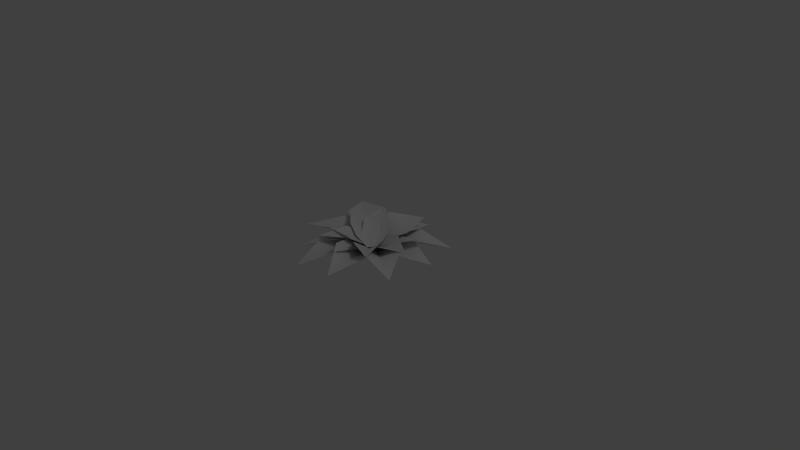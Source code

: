 # Source: fern_01_low.blend  (saved by Blender 2.65.0; exported with 4.5.12 LTS)
import bpy
from mathutils import Matrix  # noqa: F401  (used for matrix-valued properties, if any)

bpy.ops.wm.read_factory_settings(use_empty=True)
scene = bpy.context.scene
scene.name = 'Scene'

# ---- collections
col_collection_1 = bpy.data.collections.new('Collection 1'); scene.collection.children.link(col_collection_1)

# ---- materials (node trees are filled in below, after node groups)
mat_material = bpy.data.materials.new('Material')
mat_material.alpha_threshold = 0.0
mat_material.use_transparent_shadow = False
mat_material.roughness = 0.5

# ---- material node trees

# ---- world
world_world = bpy.data.worlds.new('World'); scene.world = world_world
world_world.color = (0.05088, 0.05088, 0.05088)
world_world.use_sun_shadow = False
world_world.sun_shadow_jitter_overblur = 0.0
world_world.cycles.sampling_method = 'MANUAL'
world_world.cycles.sample_map_resolution = 256

# ---- cameras
cam_camera = bpy.data.cameras.new('Camera')
cam_camera.clip_end = 100.0
cam_camera.lens = 35.0
cam_camera.sensor_width = 32.0
cam_camera.sensor_height = 18.0
cam_camera.ortho_scale = 7.314
cam_camera.dof.focus_distance = 0.0
cam_camera.dof.aperture_fstop = 128.0

# ---- lights
light_lamp = bpy.data.lights.new('Lamp', 'POINT')
light_lamp.transmission_factor = 0.0
light_lamp.cutoff_distance = 30.0
light_lamp.energy = 100.0
light_lamp.shadow_buffer_clip_start = 1.001
light_lamp.shadow_soft_size = 1.0
light_lamp.shadow_maximum_resolution = 0.006
light_lamp.use_absolute_resolution = True
light_lamp.cycles.use_multiple_importance_sampling = False

# ---- meshes
me_plane_017 = bpy.data.meshes.new('Plane.017')
me_plane_017.from_pydata([(-1.0, 1.013, 0.4005), (1.0, 1.013, 0.4005), (0.0, 2.013, 0.2941), (0.0, 1.013, 0.2668), (-1.0, 0.513, 0.3168), (1.0, 0.513, 0.3168), (0.0, 0.513, 0.183), (0.0, 0.005532, 0.0)], [], [(3, 1, 2), (5, 6, 7), (0, 3, 2), (3, 0, 6), (0, 4, 6), (6, 4, 7), (1, 3, 6), (5, 1, 6)])
me_plane_017.polygons.foreach_set('use_smooth', [True] * 8)
_uv = me_plane_017.uv_layers.new(name='UVMap')
_uv.uv.foreach_set('vector', [0.5, 0.5019, 0.8392, 0.5019, 0.5, 1.0, 0.8319, 0.2235, 0.5024, 0.2406, 0.5, 0.0, 0.1451, 0.5038, 0.5, 0.5019, 0.5, 1.0, 0.5, 0.5019, 0.1451, 0.5038, 0.5024, 0.2406, 0.1451, 0.5038, 0.1608, 0.2089, 0.5024, 0.2406, 0.5024, 0.2406, 0.1608, 0.2089, 0.5, 0.0, 0.8392, 0.5019, 0.5, 0.5019, 0.5024, 0.2406, 0.8319, 0.2235, 0.8392, 0.5019, 0.5024, 0.2406])
_ca = me_plane_017.color_attributes.new('Col', 'BYTE_COLOR', 'CORNER')
_ca.data.foreach_set('color', [0.314, 0.7529, 0.0, 1.0, 0.314, 0.6867, 1.0, 1.0, 1.0, 0.4072, 0.0, 1.0, 0.07036, 0.5089, 1.0, 1.0, 0.0648, 0.5647, 0.0, 1.0, 0.0, 0.06301, 0.0, 1.0, 0.305, 0.624, 1.0, 1.0, 0.314, 0.7529, 0.0, 1.0, 1.0, 0.4072, 0.0, 1.0, 0.314, 0.7529, 0.0, 1.0, 0.305, 0.624, 1.0, 1.0, 0.0648, 0.5647, 0.0, 1.0, 0.305, 0.624, 1.0, 1.0, 0.07227, 0.4072, 1.0, 1.0, 0.0648, 0.5647, 0.0, 1.0, 0.0648, 0.5647, 0.0, 1.0, 0.07227, 0.4072, 1.0, 1.0, 0.0, 0.06301, 0.0, 1.0, 0.314, 0.6867, 1.0, 1.0, 0.314, 0.7529, 0.0, 1.0, 0.0648, 0.5647, 0.0, 1.0, 0.07036, 0.5089, 1.0, 1.0, 0.314, 0.6867, 1.0, 1.0, 0.0648, 0.5647, 0.0, 1.0])
me_plane_017.materials.append(mat_material)
me_plane_017.use_remesh_preserve_volume = False
me_plane_017.use_remesh_preserve_attributes = False
me_plane_017.use_mirror_vertex_groups = False
me_plane_017.update()
me_plane_016 = bpy.data.meshes.new('Plane.016')
me_plane_016.from_pydata([(-1.0, 1.013, 0.4005), (1.0, 1.013, 0.4005), (0.0, 2.013, 0.2941), (0.0, 1.013, 0.2668), (-1.0, 0.513, 0.3168), (1.0, 0.513, 0.3168), (0.0, 0.513, 0.183), (0.0, 0.005532, 0.0)], [], [(3, 1, 2), (5, 6, 7), (0, 3, 2), (3, 0, 6), (0, 4, 6), (6, 4, 7), (1, 3, 6), (5, 1, 6)])
me_plane_016.polygons.foreach_set('use_smooth', [True] * 8)
_uv = me_plane_016.uv_layers.new(name='UVMap')
_uv.uv.foreach_set('vector', [0.5, 0.5019, 0.8392, 0.5019, 0.5, 1.0, 0.8319, 0.2235, 0.5024, 0.2406, 0.5, 0.0, 0.1451, 0.5038, 0.5, 0.5019, 0.5, 1.0, 0.5, 0.5019, 0.1451, 0.5038, 0.5024, 0.2406, 0.1451, 0.5038, 0.1608, 0.2089, 0.5024, 0.2406, 0.5024, 0.2406, 0.1608, 0.2089, 0.5, 0.0, 0.8392, 0.5019, 0.5, 0.5019, 0.5024, 0.2406, 0.8319, 0.2235, 0.8392, 0.5019, 0.5024, 0.2406])
_ca = me_plane_016.color_attributes.new('Col', 'BYTE_COLOR', 'CORNER')
_ca.data.foreach_set('color', [0.314, 0.5776, 0.0, 1.0, 0.314, 0.5271, 1.0, 1.0, 1.0, 0.2159, 0.0, 1.0, 0.07036, 0.4342, 1.0, 1.0, 0.0648, 0.4793, 0.0, 1.0, 0.0, 0.08022, 0.0, 1.0, 0.305, 0.5271, 1.0, 1.0, 0.314, 0.5776, 0.0, 1.0, 1.0, 0.2159, 0.0, 1.0, 0.314, 0.5776, 0.0, 1.0, 0.305, 0.5271, 1.0, 1.0, 0.0648, 0.4793, 0.0, 1.0, 0.305, 0.5271, 1.0, 1.0, 0.07227, 0.3916, 1.0, 1.0, 0.0648, 0.4793, 0.0, 1.0, 0.0648, 0.4793, 0.0, 1.0, 0.07227, 0.3916, 1.0, 1.0, 0.0, 0.08022, 0.0, 1.0, 0.314, 0.5271, 1.0, 1.0, 0.314, 0.5776, 0.0, 1.0, 0.0648, 0.4793, 0.0, 1.0, 0.07036, 0.4342, 1.0, 1.0, 0.314, 0.5271, 1.0, 1.0, 0.0648, 0.4793, 0.0, 1.0])
me_plane_016.materials.append(mat_material)
me_plane_016.use_remesh_preserve_volume = False
me_plane_016.use_remesh_preserve_attributes = False
me_plane_016.use_mirror_vertex_groups = False
me_plane_016.update()
me_plane_015 = bpy.data.meshes.new('Plane.015')
me_plane_015.from_pydata([(-1.0, 1.013, 0.4005), (1.0, 1.013, 0.4005), (0.0, 2.013, 0.2941), (0.0, 1.013, 0.2668), (-1.0, 0.513, 0.3168), (1.0, 0.513, 0.3168), (0.0, 0.513, 0.183), (0.0, 0.005532, 0.0)], [], [(3, 1, 2), (5, 6, 7), (0, 3, 2), (3, 0, 6), (0, 4, 6), (6, 4, 7), (1, 3, 6), (5, 1, 6)])
me_plane_015.polygons.foreach_set('use_smooth', [True] * 8)
_uv = me_plane_015.uv_layers.new(name='UVMap')
_uv.uv.foreach_set('vector', [0.5, 0.5019, 0.8392, 0.5019, 0.5, 1.0, 0.8319, 0.2235, 0.5024, 0.2406, 0.5, 0.0, 0.1451, 0.5038, 0.5, 0.5019, 0.5, 1.0, 0.5, 0.5019, 0.1451, 0.5038, 0.5024, 0.2406, 0.1451, 0.5038, 0.1608, 0.2089, 0.5024, 0.2406, 0.5024, 0.2406, 0.1608, 0.2089, 0.5, 0.0, 0.8392, 0.5019, 0.5, 0.5019, 0.5024, 0.2406, 0.8319, 0.2235, 0.8392, 0.5019, 0.5024, 0.2406])
_ca = me_plane_015.color_attributes.new('Col', 'BYTE_COLOR', 'CORNER')
_ca.data.foreach_set('color', [0.314, 0.4287, 0.0, 1.0, 0.314, 0.3916, 1.0, 1.0, 1.0, 0.1221, 0.0, 1.0, 0.07036, 0.3916, 1.0, 1.0, 0.0648, 0.4287, 0.0, 1.0, 0.0, 0.3231, 0.0, 1.0, 0.305, 0.3916, 1.0, 1.0, 0.314, 0.4287, 0.0, 1.0, 1.0, 0.1221, 0.0, 1.0, 0.314, 0.4287, 0.0, 1.0, 0.305, 0.3916, 1.0, 1.0, 0.0648, 0.4287, 0.0, 1.0, 0.305, 0.3916, 1.0, 1.0, 0.07227, 0.2918, 1.0, 1.0, 0.0648, 0.4287, 0.0, 1.0, 0.0648, 0.4287, 0.0, 1.0, 0.07227, 0.2918, 1.0, 1.0, 0.0, 0.3231, 0.0, 1.0, 0.314, 0.3916, 1.0, 1.0, 0.314, 0.4287, 0.0, 1.0, 0.0648, 0.4287, 0.0, 1.0, 0.07036, 0.3916, 1.0, 1.0, 0.314, 0.3916, 1.0, 1.0, 0.0648, 0.4287, 0.0, 1.0])
me_plane_015.materials.append(mat_material)
me_plane_015.use_remesh_preserve_volume = False
me_plane_015.use_remesh_preserve_attributes = False
me_plane_015.use_mirror_vertex_groups = False
me_plane_015.update()
me_plane_014 = bpy.data.meshes.new('Plane.014')
me_plane_014.from_pydata([(-1.0, 1.013, 0.4005), (1.0, 1.013, 0.4005), (0.0, 2.013, 0.2941), (0.0, 1.013, 0.2668), (-1.0, 0.513, 0.3168), (1.0, 0.513, 0.3168), (0.0, 0.513, 0.183), (0.0, 0.005532, 0.0)], [], [(3, 1, 2), (5, 6, 7), (0, 3, 2), (3, 0, 6), (0, 4, 6), (6, 4, 7), (1, 3, 6), (5, 1, 6)])
me_plane_014.polygons.foreach_set('use_smooth', [True] * 8)
_uv = me_plane_014.uv_layers.new(name='UVMap')
_uv.uv.foreach_set('vector', [0.5, 0.5019, 0.8392, 0.5019, 0.5, 1.0, 0.8319, 0.2235, 0.5024, 0.2406, 0.5, 0.0, 0.1451, 0.5038, 0.5, 0.5019, 0.5, 1.0, 0.5, 0.5019, 0.1451, 0.5038, 0.5024, 0.2406, 0.1451, 0.5038, 0.1608, 0.2089, 0.5024, 0.2406, 0.5024, 0.2406, 0.1608, 0.2089, 0.5, 0.0, 0.8392, 0.5019, 0.5, 0.5019, 0.5024, 0.2406, 0.8319, 0.2235, 0.8392, 0.5019, 0.5024, 0.2406])
_ca = me_plane_014.color_attributes.new('Col', 'BYTE_COLOR', 'CORNER')
_ca.data.foreach_set('color', [0.314, 0.2051, 0.0, 1.0, 0.314, 0.1845, 1.0, 1.0, 1.0, 0.05448, 0.0, 1.0, 0.07036, 0.1845, 1.0, 1.0, 0.0648, 0.2051, 0.0, 1.0, 0.0, 0.2051, 0.0, 1.0, 0.305, 0.1878, 1.0, 1.0, 0.314, 0.2051, 0.0, 1.0, 1.0, 0.05448, 0.0, 1.0, 0.314, 0.2051, 0.0, 1.0, 0.305, 0.1878, 1.0, 1.0, 0.0648, 0.2051, 0.0, 1.0, 0.305, 0.1878, 1.0, 1.0, 0.07227, 0.1714, 1.0, 1.0, 0.0648, 0.2051, 0.0, 1.0, 0.0648, 0.2051, 0.0, 1.0, 0.07227, 0.1714, 1.0, 1.0, 0.0, 0.2051, 0.0, 1.0, 0.314, 0.1845, 1.0, 1.0, 0.314, 0.2051, 0.0, 1.0, 0.0648, 0.2051, 0.0, 1.0, 0.07036, 0.1845, 1.0, 1.0, 0.314, 0.1845, 1.0, 1.0, 0.0648, 0.2051, 0.0, 1.0])
me_plane_014.materials.append(mat_material)
me_plane_014.use_remesh_preserve_volume = False
me_plane_014.use_remesh_preserve_attributes = False
me_plane_014.use_mirror_vertex_groups = False
me_plane_014.update()
me_plane_013 = bpy.data.meshes.new('Plane.013')
me_plane_013.from_pydata([(-1.0, 1.013, 0.4005), (1.0, 1.013, 0.4005), (0.0, 2.013, 0.2941), (0.0, 1.013, 0.2668), (-1.0, 0.513, 0.3168), (1.0, 0.513, 0.3168), (0.0, 0.513, 0.183), (0.0, 0.005532, 0.0)], [], [(3, 1, 2), (5, 6, 7), (0, 3, 2), (3, 0, 6), (0, 4, 6), (6, 4, 7), (1, 3, 6), (5, 1, 6)])
me_plane_013.polygons.foreach_set('use_smooth', [True] * 8)
_uv = me_plane_013.uv_layers.new(name='UVMap')
_uv.uv.foreach_set('vector', [0.5, 0.5019, 0.8392, 0.5019, 0.5, 1.0, 0.8319, 0.2235, 0.5024, 0.2406, 0.5, 0.0, 0.1451, 0.5038, 0.5, 0.5019, 0.5, 1.0, 0.5, 0.5019, 0.1451, 0.5038, 0.5024, 0.2406, 0.1451, 0.5038, 0.1608, 0.2089, 0.5024, 0.2406, 0.5024, 0.2406, 0.1608, 0.2089, 0.5, 0.0, 0.8392, 0.5019, 0.5, 0.5019, 0.5024, 0.2406, 0.8319, 0.2235, 0.8392, 0.5019, 0.5024, 0.2406])
_ca = me_plane_013.color_attributes.new('Col', 'BYTE_COLOR', 'CORNER')
_ca.data.foreach_set('color', [0.314, 0.1274, 0.0, 1.0, 0.314, 0.117, 1.0, 1.0, 1.0, 0.02956, 0.0, 1.0, 0.07036, 0.107, 1.0, 1.0, 0.0648, 0.1274, 0.0, 1.0, 0.0, 0.107, 0.0, 1.0, 0.305, 0.117, 1.0, 1.0, 0.314, 0.1274, 0.0, 1.0, 1.0, 0.02956, 0.0, 1.0, 0.314, 0.1274, 0.0, 1.0, 0.305, 0.117, 1.0, 1.0, 0.0648, 0.1274, 0.0, 1.0, 0.305, 0.117, 1.0, 1.0, 0.07227, 0.1274, 1.0, 1.0, 0.0648, 0.1274, 0.0, 1.0, 0.0648, 0.1274, 0.0, 1.0, 0.07227, 0.1274, 1.0, 1.0, 0.0, 0.107, 0.0, 1.0, 0.314, 0.117, 1.0, 1.0, 0.314, 0.1274, 0.0, 1.0, 0.0648, 0.1274, 0.0, 1.0, 0.07036, 0.107, 1.0, 1.0, 0.314, 0.117, 1.0, 1.0, 0.0648, 0.1274, 0.0, 1.0])
me_plane_013.materials.append(mat_material)
me_plane_013.use_remesh_preserve_volume = False
me_plane_013.use_remesh_preserve_attributes = False
me_plane_013.use_mirror_vertex_groups = False
me_plane_013.update()
me_plane_012 = bpy.data.meshes.new('Plane.012')
me_plane_012.from_pydata([(-1.0, 1.013, 0.4005), (1.0, 1.013, 0.4005), (0.0, 2.013, 0.2941), (0.0, 1.013, 0.2668), (-1.0, 0.513, 0.3168), (1.0, 0.513, 0.3168), (0.0, 0.513, 0.183), (0.0, 0.005532, 0.0)], [], [(3, 1, 2), (5, 6, 7), (0, 3, 2), (3, 0, 6), (0, 4, 6), (6, 4, 7), (1, 3, 6), (5, 1, 6)])
me_plane_012.polygons.foreach_set('use_smooth', [True] * 8)
_uv = me_plane_012.uv_layers.new(name='UVMap')
_uv.uv.foreach_set('vector', [0.5, 0.5019, 0.8392, 0.5019, 0.5, 1.0, 0.8319, 0.2235, 0.5024, 0.2406, 0.5, 0.0, 0.1451, 0.5038, 0.5, 0.5019, 0.5, 1.0, 0.5, 0.5019, 0.1451, 0.5038, 0.5024, 0.2406, 0.1451, 0.5038, 0.1608, 0.2089, 0.5024, 0.2406, 0.5024, 0.2406, 0.1608, 0.2089, 0.5, 0.0, 0.8392, 0.5019, 0.5, 0.5019, 0.5024, 0.2406, 0.8319, 0.2235, 0.8392, 0.5019, 0.5024, 0.2406])
_ca = me_plane_012.color_attributes.new('Col', 'BYTE_COLOR', 'CORNER')
_ca.data.foreach_set('color', [0.314, 0.07036, 0.0, 1.0, 0.314, 0.0648, 1.0, 1.0, 1.0, 0.02956, 0.0, 1.0, 0.07036, 0.04971, 1.0, 1.0, 0.0648, 0.05951, 0.0, 1.0, 0.0, 0.02029, 0.0, 1.0, 0.305, 0.0648, 1.0, 1.0, 0.314, 0.07036, 0.0, 1.0, 1.0, 0.02956, 0.0, 1.0, 0.314, 0.07036, 0.0, 1.0, 0.305, 0.0648, 1.0, 1.0, 0.0648, 0.05951, 0.0, 1.0, 0.305, 0.0648, 1.0, 1.0, 0.07227, 0.05951, 1.0, 1.0, 0.0648, 0.05951, 0.0, 1.0, 0.0648, 0.05951, 0.0, 1.0, 0.07227, 0.05951, 1.0, 1.0, 0.0, 0.02029, 0.0, 1.0, 0.314, 0.0648, 1.0, 1.0, 0.314, 0.07036, 0.0, 1.0, 0.0648, 0.05951, 0.0, 1.0, 0.07036, 0.04971, 1.0, 1.0, 0.314, 0.0648, 1.0, 1.0, 0.0648, 0.05951, 0.0, 1.0])
me_plane_012.materials.append(mat_material)
me_plane_012.use_remesh_preserve_volume = False
me_plane_012.use_remesh_preserve_attributes = False
me_plane_012.use_mirror_vertex_groups = False
me_plane_012.update()
me_plane_011 = bpy.data.meshes.new('Plane.011')
me_plane_011.from_pydata([(-1.0, 1.013, 0.4005), (1.0, 1.013, 0.4005), (0.0, 2.013, 0.2941), (0.0, 1.013, 0.2668), (-1.0, 0.513, 0.3168), (1.0, 0.513, 0.3168), (0.0, 0.513, 0.183), (0.0, 0.005532, 0.0)], [], [(3, 1, 2), (5, 6, 7), (0, 3, 2), (3, 0, 6), (0, 4, 6), (6, 4, 7), (1, 3, 6), (5, 1, 6)])
me_plane_011.polygons.foreach_set('use_smooth', [True] * 8)
_uv = me_plane_011.uv_layers.new(name='UVMap')
_uv.uv.foreach_set('vector', [0.5, 0.5019, 0.8392, 0.5019, 0.5, 1.0, 0.8319, 0.2235, 0.5024, 0.2406, 0.5, 0.0, 0.1451, 0.5038, 0.5, 0.5019, 0.5, 1.0, 0.5, 0.5019, 0.1451, 0.5038, 0.5024, 0.2406, 0.1451, 0.5038, 0.1608, 0.2089, 0.5024, 0.2406, 0.5024, 0.2406, 0.1608, 0.2089, 0.5, 0.0, 0.8392, 0.5019, 0.5, 0.5019, 0.5024, 0.2406, 0.8319, 0.2235, 0.8392, 0.5019, 0.5024, 0.2406])
_ca = me_plane_011.color_attributes.new('Col', 'BYTE_COLOR', 'CORNER')
_ca.data.foreach_set('color', [0.314, 0.07036, 0.0, 1.0, 0.314, 0.0648, 1.0, 1.0, 1.0, 0.0331, 0.0, 1.0, 0.07036, 0.05951, 1.0, 1.0, 0.0648, 0.05951, 0.0, 1.0, 0.0, 0.006049, 0.0, 1.0, 0.305, 0.05448, 1.0, 1.0, 0.314, 0.07036, 0.0, 1.0, 1.0, 0.0331, 0.0, 1.0, 0.314, 0.07036, 0.0, 1.0, 0.305, 0.05448, 1.0, 1.0, 0.0648, 0.05951, 0.0, 1.0, 0.305, 0.05448, 1.0, 1.0, 0.07227, 0.04519, 1.0, 1.0, 0.0648, 0.05951, 0.0, 1.0, 0.0648, 0.05951, 0.0, 1.0, 0.07227, 0.04519, 1.0, 1.0, 0.0, 0.006049, 0.0, 1.0, 0.314, 0.0648, 1.0, 1.0, 0.314, 0.07036, 0.0, 1.0, 0.0648, 0.05951, 0.0, 1.0, 0.07036, 0.05951, 1.0, 1.0, 0.314, 0.0648, 1.0, 1.0, 0.0648, 0.05951, 0.0, 1.0])
me_plane_011.materials.append(mat_material)
me_plane_011.use_remesh_preserve_volume = False
me_plane_011.use_remesh_preserve_attributes = False
me_plane_011.use_mirror_vertex_groups = False
me_plane_011.update()
me_plane_010 = bpy.data.meshes.new('Plane.010')
me_plane_010.from_pydata([(-1.0, 1.013, 0.4005), (1.0, 1.013, 0.4005), (0.0, 2.013, 0.2941), (0.0, 1.013, 0.2668), (-1.0, 0.513, 0.3168), (1.0, 0.513, 0.3168), (0.0, 0.513, 0.183), (0.0, 0.005532, 0.0)], [], [(3, 1, 2), (5, 6, 7), (0, 3, 2), (3, 0, 6), (0, 4, 6), (6, 4, 7), (1, 3, 6), (5, 1, 6)])
me_plane_010.polygons.foreach_set('use_smooth', [True] * 8)
_uv = me_plane_010.uv_layers.new(name='UVMap')
_uv.uv.foreach_set('vector', [0.5, 0.5019, 0.8392, 0.5019, 0.5, 1.0, 0.8319, 0.2235, 0.5024, 0.2406, 0.5, 0.0, 0.1451, 0.5038, 0.5, 0.5019, 0.5, 1.0, 0.5, 0.5019, 0.1451, 0.5038, 0.5024, 0.2406, 0.1451, 0.5038, 0.1608, 0.2089, 0.5024, 0.2406, 0.5024, 0.2406, 0.1608, 0.2089, 0.5, 0.0, 0.8392, 0.5019, 0.5, 0.5019, 0.5024, 0.2406, 0.8319, 0.2235, 0.8392, 0.5019, 0.5024, 0.2406])
_ca = me_plane_010.color_attributes.new('Col', 'BYTE_COLOR', 'CORNER')
_ca.data.foreach_set('color', [0.314, 0.0319, 0.0, 1.0, 0.314, 0.02732, 1.0, 1.0, 1.0, 0.004391, 0.0, 1.0, 0.07036, 0.02519, 1.0, 1.0, 0.0648, 0.02732, 0.0, 1.0, 0.0, 0.003677, 0.0, 1.0, 0.305, 0.02732, 1.0, 1.0, 0.314, 0.0319, 0.0, 1.0, 1.0, 0.004391, 0.0, 1.0, 0.314, 0.0319, 0.0, 1.0, 0.305, 0.02732, 1.0, 1.0, 0.0648, 0.02732, 0.0, 1.0, 0.305, 0.02732, 1.0, 1.0, 0.07227, 0.02519, 1.0, 1.0, 0.0648, 0.02732, 0.0, 1.0, 0.0648, 0.02732, 0.0, 1.0, 0.07227, 0.02519, 1.0, 1.0, 0.0, 0.003677, 0.0, 1.0, 0.314, 0.02732, 1.0, 1.0, 0.314, 0.0319, 0.0, 1.0, 0.0648, 0.02732, 0.0, 1.0, 0.07036, 0.02519, 1.0, 1.0, 0.314, 0.02732, 1.0, 1.0, 0.0648, 0.02732, 0.0, 1.0])
me_plane_010.materials.append(mat_material)
me_plane_010.use_remesh_preserve_volume = False
me_plane_010.use_remesh_preserve_attributes = False
me_plane_010.use_mirror_vertex_groups = False
me_plane_010.update()
me_plane_009 = bpy.data.meshes.new('Plane.009')
me_plane_009.from_pydata([(-1.0, 1.013, 0.4005), (1.0, 1.013, 0.4005), (0.0, 2.013, 0.2941), (0.0, 1.013, 0.2668), (-1.0, 0.513, 0.3168), (1.0, 0.513, 0.3168), (0.0, 0.513, 0.183), (0.0, 0.005532, 0.0)], [], [(3, 1, 2), (5, 6, 7), (0, 3, 2), (3, 0, 6), (0, 4, 6), (6, 4, 7), (1, 3, 6), (5, 1, 6)])
me_plane_009.polygons.foreach_set('use_smooth', [True] * 8)
_uv = me_plane_009.uv_layers.new(name='UVMap')
_uv.uv.foreach_set('vector', [0.5, 0.5019, 0.8392, 0.5019, 0.5, 1.0, 0.8319, 0.2235, 0.5024, 0.2406, 0.5, 0.0, 0.1451, 0.5038, 0.5, 0.5019, 0.5, 1.0, 0.5, 0.5019, 0.1451, 0.5038, 0.5024, 0.2406, 0.1451, 0.5038, 0.1608, 0.2089, 0.5024, 0.2406, 0.5024, 0.2406, 0.1608, 0.2089, 0.5, 0.0, 0.8392, 0.5019, 0.5, 0.5019, 0.5024, 0.2406, 0.8319, 0.2235, 0.8392, 0.5019, 0.5024, 0.2406])
_ca = me_plane_009.color_attributes.new('Col', 'BYTE_COLOR', 'CORNER')
_ca.data.foreach_set('color', [0.314, 0.956, 0.0, 1.0, 0.314, 0.7157, 1.0, 1.0, 1.0, 0.003035, 0.0, 1.0, 0.07036, 0.7913, 1.0, 1.0, 0.0648, 0.956, 0.0, 1.0, 0.0, 0.2232, 0.0, 1.0, 0.305, 0.7157, 1.0, 1.0, 0.314, 0.956, 0.0, 1.0, 1.0, 0.003035, 0.0, 1.0, 0.314, 0.956, 0.0, 1.0, 0.305, 0.7157, 1.0, 1.0, 0.0648, 0.956, 0.0, 1.0, 0.305, 0.7157, 1.0, 1.0, 0.07227, 0.6445, 1.0, 1.0, 0.0648, 0.956, 0.0, 1.0, 0.0648, 0.956, 0.0, 1.0, 0.07227, 0.6445, 1.0, 1.0, 0.0, 0.2232, 0.0, 1.0, 0.314, 0.7157, 1.0, 1.0, 0.314, 0.956, 0.0, 1.0, 0.0648, 0.956, 0.0, 1.0, 0.07036, 0.7913, 1.0, 1.0, 0.314, 0.7157, 1.0, 1.0, 0.0648, 0.956, 0.0, 1.0])
me_plane_009.materials.append(mat_material)
me_plane_009.use_remesh_preserve_volume = False
me_plane_009.use_remesh_preserve_attributes = False
me_plane_009.use_mirror_vertex_groups = False
me_plane_009.update()
me_plane_008 = bpy.data.meshes.new('Plane.008')
me_plane_008.from_pydata([(-1.0, 1.013, 0.4005), (1.0, 1.013, 0.4005), (0.0, 2.013, 0.2941), (0.0, 1.013, 0.2668), (-1.0, 0.513, 0.3168), (1.0, 0.513, 0.3168), (0.0, 0.513, 0.183), (0.0, 0.005532, 0.0)], [], [(3, 1, 2), (5, 6, 7), (0, 3, 2), (3, 0, 6), (0, 4, 6), (6, 4, 7), (1, 3, 6), (5, 1, 6)])
me_plane_008.polygons.foreach_set('use_smooth', [True] * 8)
_uv = me_plane_008.uv_layers.new(name='UVMap')
_uv.uv.foreach_set('vector', [0.5, 0.5019, 0.8392, 0.5019, 0.5, 1.0, 0.8319, 0.2235, 0.5024, 0.2406, 0.5, 0.0, 0.1451, 0.5038, 0.5, 0.5019, 0.5, 1.0, 0.5, 0.5019, 0.1451, 0.5038, 0.5024, 0.2406, 0.1451, 0.5038, 0.1608, 0.2089, 0.5024, 0.2406, 0.5024, 0.2406, 0.1608, 0.2089, 0.5, 0.0, 0.8392, 0.5019, 0.5, 0.5019, 0.5024, 0.2406, 0.8319, 0.2235, 0.8392, 0.5019, 0.5024, 0.2406])
_ca = me_plane_008.color_attributes.new('Col', 'BYTE_COLOR', 'CORNER')
_ca.data.foreach_set('color', [0.314, 0.7529, 0.0, 1.0, 0.314, 0.6867, 1.0, 1.0, 1.0, 0.04971, 0.0, 1.0, 0.07036, 0.5647, 1.0, 1.0, 0.0648, 0.7529, 0.0, 1.0, 0.0, 0.5089, 0.0, 1.0, 0.305, 0.5647, 1.0, 1.0, 0.314, 0.7529, 0.0, 1.0, 1.0, 0.04971, 0.0, 1.0, 0.314, 0.7529, 0.0, 1.0, 0.305, 0.5647, 1.0, 1.0, 0.0648, 0.7529, 0.0, 1.0, 0.305, 0.5647, 1.0, 1.0, 0.07227, 0.5089, 1.0, 1.0, 0.0648, 0.7529, 0.0, 1.0, 0.0648, 0.7529, 0.0, 1.0, 0.07227, 0.5089, 1.0, 1.0, 0.0, 0.5089, 0.0, 1.0, 0.314, 0.6867, 1.0, 1.0, 0.314, 0.7529, 0.0, 1.0, 0.0648, 0.7529, 0.0, 1.0, 0.07036, 0.5647, 1.0, 1.0, 0.314, 0.6867, 1.0, 1.0, 0.0648, 0.7529, 0.0, 1.0])
me_plane_008.materials.append(mat_material)
me_plane_008.use_remesh_preserve_volume = False
me_plane_008.use_remesh_preserve_attributes = False
me_plane_008.use_mirror_vertex_groups = False
me_plane_008.update()
me_plane_007 = bpy.data.meshes.new('Plane.007')
me_plane_007.from_pydata([(-1.0, 1.013, 0.4005), (1.0, 1.013, 0.4005), (0.0, 2.013, 0.2941), (0.0, 1.013, 0.2668), (-1.0, 0.513, 0.3168), (1.0, 0.513, 0.3168), (0.0, 0.513, 0.183), (0.0, 0.005532, 0.0)], [], [(3, 1, 2), (5, 6, 7), (0, 3, 2), (3, 0, 6), (0, 4, 6), (6, 4, 7), (1, 3, 6), (5, 1, 6)])
me_plane_007.polygons.foreach_set('use_smooth', [True] * 8)
_uv = me_plane_007.uv_layers.new(name='UVMap')
_uv.uv.foreach_set('vector', [0.5, 0.5019, 0.8392, 0.5019, 0.5, 1.0, 0.8319, 0.2235, 0.5024, 0.2406, 0.5, 0.0, 0.1451, 0.5038, 0.5, 0.5019, 0.5, 1.0, 0.5, 0.5019, 0.1451, 0.5038, 0.5024, 0.2406, 0.1451, 0.5038, 0.1608, 0.2089, 0.5024, 0.2406, 0.5024, 0.2406, 0.1608, 0.2089, 0.5, 0.0, 0.8392, 0.5019, 0.5, 0.5019, 0.5024, 0.2406, 0.8319, 0.2235, 0.8392, 0.5019, 0.5024, 0.2406])
_ca = me_plane_007.color_attributes.new('Col', 'BYTE_COLOR', 'CORNER')
_ca.data.foreach_set('color', [0.314, 0.5583, 0.0, 1.0, 0.314, 0.4793, 1.0, 1.0, 1.0, 0.007499, 0.0, 1.0, 0.07036, 0.4342, 1.0, 1.0, 0.0648, 0.5776, 0.0, 1.0, 0.0, 0.3278, 0.0, 1.0, 0.305, 0.4793, 1.0, 1.0, 0.314, 0.5583, 0.0, 1.0, 1.0, 0.007499, 0.0, 1.0, 0.314, 0.5583, 0.0, 1.0, 0.305, 0.4793, 1.0, 1.0, 0.0648, 0.5776, 0.0, 1.0, 0.305, 0.4793, 1.0, 1.0, 0.07227, 0.5271, 1.0, 1.0, 0.0648, 0.5776, 0.0, 1.0, 0.0648, 0.5776, 0.0, 1.0, 0.07227, 0.5271, 1.0, 1.0, 0.0, 0.3278, 0.0, 1.0, 0.314, 0.4793, 1.0, 1.0, 0.314, 0.5583, 0.0, 1.0, 0.0648, 0.5776, 0.0, 1.0, 0.07036, 0.4342, 1.0, 1.0, 0.314, 0.4793, 1.0, 1.0, 0.0648, 0.5776, 0.0, 1.0])
me_plane_007.materials.append(mat_material)
me_plane_007.use_remesh_preserve_volume = False
me_plane_007.use_remesh_preserve_attributes = False
me_plane_007.use_mirror_vertex_groups = False
me_plane_007.update()
me_plane_006 = bpy.data.meshes.new('Plane.006')
me_plane_006.from_pydata([(-1.0, 1.013, 0.4005), (1.0, 1.013, 0.4005), (0.0, 2.013, 0.2941), (0.0, 1.013, 0.2668), (-1.0, 0.513, 0.3168), (1.0, 0.513, 0.3168), (0.0, 0.513, 0.183), (0.0, 0.005532, 0.0)], [], [(3, 1, 2), (5, 6, 7), (0, 3, 2), (3, 0, 6), (0, 4, 6), (6, 4, 7), (1, 3, 6), (5, 1, 6)])
me_plane_006.polygons.foreach_set('use_smooth', [True] * 8)
_uv = me_plane_006.uv_layers.new(name='UVMap')
_uv.uv.foreach_set('vector', [0.5, 0.5019, 0.8392, 0.5019, 0.5, 1.0, 0.8319, 0.2235, 0.5024, 0.2406, 0.5, 0.0, 0.1451, 0.5038, 0.5, 0.5019, 0.5, 1.0, 0.5, 0.5019, 0.1451, 0.5038, 0.5024, 0.2406, 0.1451, 0.5038, 0.1608, 0.2089, 0.5024, 0.2406, 0.5024, 0.2406, 0.1608, 0.2089, 0.5, 0.0, 0.8392, 0.5019, 0.5, 0.5019, 0.5024, 0.2406, 0.8319, 0.2235, 0.8392, 0.5019, 0.5024, 0.2406])
_ca = me_plane_006.color_attributes.new('Col', 'BYTE_COLOR', 'CORNER')
_ca.data.foreach_set('color', [0.314, 0.4287, 0.0, 1.0, 0.314, 0.3231, 1.0, 1.0, 1.0, 0.07421, 0.0, 1.0, 0.07036, 0.2918, 1.0, 1.0, 0.0648, 0.3564, 0.0, 1.0, 0.0, 0.01681, 0.0, 1.0, 0.305, 0.3916, 1.0, 1.0, 0.314, 0.4287, 0.0, 1.0, 1.0, 0.07421, 0.0, 1.0, 0.314, 0.4287, 0.0, 1.0, 0.305, 0.3916, 1.0, 1.0, 0.0648, 0.3564, 0.0, 1.0, 0.305, 0.3916, 1.0, 1.0, 0.07227, 0.3231, 1.0, 1.0, 0.0648, 0.3564, 0.0, 1.0, 0.0648, 0.3564, 0.0, 1.0, 0.07227, 0.3231, 1.0, 1.0, 0.0, 0.01681, 0.0, 1.0, 0.314, 0.3231, 1.0, 1.0, 0.314, 0.4287, 0.0, 1.0, 0.0648, 0.3564, 0.0, 1.0, 0.07036, 0.2918, 1.0, 1.0, 0.314, 0.3231, 1.0, 1.0, 0.0648, 0.3564, 0.0, 1.0])
me_plane_006.materials.append(mat_material)
me_plane_006.use_remesh_preserve_volume = False
me_plane_006.use_remesh_preserve_attributes = False
me_plane_006.use_mirror_vertex_groups = False
me_plane_006.update()
me_plane_005 = bpy.data.meshes.new('Plane.005')
me_plane_005.from_pydata([(-1.0, 1.013, 0.4005), (1.0, 1.013, 0.4005), (0.0, 2.013, 0.2941), (0.0, 1.013, 0.2668), (-1.0, 0.513, 0.3168), (1.0, 0.513, 0.3168), (0.0, 0.513, 0.183), (0.0, 0.005532, 0.0)], [], [(3, 1, 2), (5, 6, 7), (0, 3, 2), (3, 0, 6), (0, 4, 6), (6, 4, 7), (1, 3, 6), (5, 1, 6)])
me_plane_005.polygons.foreach_set('use_smooth', [True] * 8)
_uv = me_plane_005.uv_layers.new(name='UVMap')
_uv.uv.foreach_set('vector', [0.5, 0.5019, 0.8392, 0.5019, 0.5, 1.0, 0.8319, 0.2235, 0.5024, 0.2406, 0.5, 0.0, 0.1451, 0.5038, 0.5, 0.5019, 0.5, 1.0, 0.5, 0.5019, 0.1451, 0.5038, 0.5024, 0.2406, 0.1451, 0.5038, 0.1608, 0.2089, 0.5024, 0.2406, 0.5024, 0.2406, 0.1608, 0.2089, 0.5, 0.0, 0.8392, 0.5019, 0.5, 0.5019, 0.5024, 0.2406, 0.8319, 0.2235, 0.8392, 0.5019, 0.5024, 0.2406])
_ca = me_plane_005.color_attributes.new('Col', 'BYTE_COLOR', 'CORNER')
_ca.data.foreach_set('color', [0.314, 0.305, 0.0, 1.0, 0.314, 0.2542, 1.0, 1.0, 1.0, 0.01764, 0.0, 1.0, 0.07036, 0.2086, 1.0, 1.0, 0.0648, 0.2086, 0.0, 1.0, 0.0, 0.003677, 0.0, 1.0, 0.305, 0.1683, 1.0, 1.0, 0.314, 0.305, 0.0, 1.0, 1.0, 0.01764, 0.0, 1.0, 0.314, 0.305, 0.0, 1.0, 0.305, 0.1683, 1.0, 1.0, 0.0648, 0.2086, 0.0, 1.0, 0.305, 0.1683, 1.0, 1.0, 0.07227, 0.08866, 1.0, 1.0, 0.0648, 0.2086, 0.0, 1.0, 0.0648, 0.2086, 0.0, 1.0, 0.07227, 0.08866, 1.0, 1.0, 0.0, 0.003677, 0.0, 1.0, 0.314, 0.2542, 1.0, 1.0, 0.314, 0.305, 0.0, 1.0, 0.0648, 0.2086, 0.0, 1.0, 0.07036, 0.2086, 1.0, 1.0, 0.314, 0.2542, 1.0, 1.0, 0.0648, 0.2086, 0.0, 1.0])
me_plane_005.materials.append(mat_material)
me_plane_005.use_remesh_preserve_volume = False
me_plane_005.use_remesh_preserve_attributes = False
me_plane_005.use_mirror_vertex_groups = False
me_plane_005.update()
me_plane_004 = bpy.data.meshes.new('Plane.004')
me_plane_004.from_pydata([(-1.0, 1.013, 0.4005), (1.0, 1.013, 0.4005), (0.0, 2.013, 0.2941), (0.0, 1.013, 0.2668), (-1.0, 0.513, 0.3168), (1.0, 0.513, 0.3168), (0.0, 0.513, 0.183), (0.0, 0.005532, 0.0)], [], [(3, 1, 2), (5, 6, 7), (0, 3, 2), (3, 0, 6), (0, 4, 6), (6, 4, 7), (1, 3, 6), (5, 1, 6)])
me_plane_004.polygons.foreach_set('use_smooth', [True] * 8)
_uv = me_plane_004.uv_layers.new(name='UVMap')
_uv.uv.foreach_set('vector', [0.5, 0.5019, 0.8392, 0.5019, 0.5, 1.0, 0.8319, 0.2235, 0.5024, 0.2406, 0.5, 0.0, 0.1451, 0.5038, 0.5, 0.5019, 0.5, 1.0, 0.5, 0.5019, 0.1451, 0.5038, 0.5024, 0.2406, 0.1451, 0.5038, 0.1608, 0.2089, 0.5024, 0.2406, 0.5024, 0.2406, 0.1608, 0.2089, 0.5, 0.0, 0.8392, 0.5019, 0.5, 0.5019, 0.5024, 0.2406, 0.8319, 0.2235, 0.8392, 0.5019, 0.5024, 0.2406])
_ca = me_plane_004.color_attributes.new('Col', 'BYTE_COLOR', 'CORNER')
_ca.data.foreach_set('color', [0.314, 0.2051, 0.0, 1.0, 0.314, 0.1878, 1.0, 1.0, 1.0, 0.01681, 0.0, 1.0, 0.07036, 0.1413, 1.0, 1.0, 0.0648, 0.1413, 0.0, 1.0, 0.0, 0.003035, 0.0, 1.0, 0.305, 0.1144, 1.0, 1.0, 0.314, 0.2051, 0.0, 1.0, 1.0, 0.01681, 0.0, 1.0, 0.314, 0.2051, 0.0, 1.0, 0.305, 0.1144, 1.0, 1.0, 0.0648, 0.1413, 0.0, 1.0, 0.305, 0.1144, 1.0, 1.0, 0.07227, 0.08022, 1.0, 1.0, 0.0648, 0.1413, 0.0, 1.0, 0.0648, 0.1413, 0.0, 1.0, 0.07227, 0.08022, 1.0, 1.0, 0.0, 0.003035, 0.0, 1.0, 0.314, 0.1878, 1.0, 1.0, 0.314, 0.2051, 0.0, 1.0, 0.0648, 0.1413, 0.0, 1.0, 0.07036, 0.1413, 1.0, 1.0, 0.314, 0.1878, 1.0, 1.0, 0.0648, 0.1413, 0.0, 1.0])
me_plane_004.materials.append(mat_material)
me_plane_004.use_remesh_preserve_volume = False
me_plane_004.use_remesh_preserve_attributes = False
me_plane_004.use_mirror_vertex_groups = False
me_plane_004.update()
me_plane_003 = bpy.data.meshes.new('Plane.003')
me_plane_003.from_pydata([(-1.0, 1.013, 0.4005), (1.0, 1.013, 0.4005), (0.0, 2.013, 0.2941), (0.0, 1.013, 0.2668), (-1.0, 0.513, 0.3168), (1.0, 0.513, 0.3168), (0.0, 0.513, 0.183), (0.0, 0.005532, 0.0)], [], [(3, 1, 2), (5, 6, 7), (0, 3, 2), (3, 0, 6), (0, 4, 6), (6, 4, 7), (1, 3, 6), (5, 1, 6)])
me_plane_003.polygons.foreach_set('use_smooth', [True] * 8)
_uv = me_plane_003.uv_layers.new(name='UVMap')
_uv.uv.foreach_set('vector', [0.5, 0.5019, 0.8392, 0.5019, 0.5, 1.0, 0.8319, 0.2235, 0.5024, 0.2406, 0.5, 0.0, 0.1451, 0.5038, 0.5, 0.5019, 0.5, 1.0, 0.5, 0.5019, 0.1451, 0.5038, 0.5024, 0.2406, 0.1451, 0.5038, 0.1608, 0.2089, 0.5024, 0.2406, 0.5024, 0.2406, 0.1608, 0.2089, 0.5, 0.0, 0.8392, 0.5019, 0.5, 0.5019, 0.5024, 0.2406, 0.8319, 0.2235, 0.8392, 0.5019, 0.5024, 0.2406])
_ca = me_plane_003.color_attributes.new('Col', 'BYTE_COLOR', 'CORNER')
_ca.data.foreach_set('color', [0.314, 0.2051, 0.0, 1.0, 0.314, 0.1559, 1.0, 1.0, 1.0, 0.001518, 0.0, 1.0, 0.07036, 0.1559, 1.0, 1.0, 0.0648, 0.1714, 0.0, 1.0, 0.0, 0.006995, 0.0, 1.0, 0.305, 0.1413, 1.0, 1.0, 0.314, 0.2051, 0.0, 1.0, 1.0, 0.001518, 0.0, 1.0, 0.314, 0.2051, 0.0, 1.0, 0.305, 0.1413, 1.0, 1.0, 0.0648, 0.1714, 0.0, 1.0, 0.305, 0.1413, 1.0, 1.0, 0.07227, 0.1274, 1.0, 1.0, 0.0648, 0.1714, 0.0, 1.0, 0.0648, 0.1714, 0.0, 1.0, 0.07227, 0.1274, 1.0, 1.0, 0.0, 0.006995, 0.0, 1.0, 0.314, 0.1559, 1.0, 1.0, 0.314, 0.2051, 0.0, 1.0, 0.0648, 0.1714, 0.0, 1.0, 0.07036, 0.1559, 1.0, 1.0, 0.314, 0.1559, 1.0, 1.0, 0.0648, 0.1714, 0.0, 1.0])
me_plane_003.materials.append(mat_material)
me_plane_003.use_remesh_preserve_volume = False
me_plane_003.use_remesh_preserve_attributes = False
me_plane_003.use_mirror_vertex_groups = False
me_plane_003.update()
me_plane_002 = bpy.data.meshes.new('Plane.002')
me_plane_002.from_pydata([(-1.0, 1.013, 0.4005), (1.0, 1.013, 0.4005), (0.0, 2.013, 0.2941), (0.0, 1.013, 0.2668), (-1.0, 0.513, 0.3168), (1.0, 0.513, 0.3168), (0.0, 0.513, 0.183), (0.0, 0.005532, 0.0)], [], [(3, 1, 2), (5, 6, 7), (0, 3, 2), (3, 0, 6), (0, 4, 6), (6, 4, 7), (1, 3, 6), (5, 1, 6)])
me_plane_002.polygons.foreach_set('use_smooth', [True] * 8)
_uv = me_plane_002.uv_layers.new(name='UVMap')
_uv.uv.foreach_set('vector', [0.5, 0.5019, 0.8392, 0.5019, 0.5, 1.0, 0.8319, 0.2235, 0.5024, 0.2406, 0.5, 0.0, 0.1451, 0.5038, 0.5, 0.5019, 0.5, 1.0, 0.5, 0.5019, 0.1451, 0.5038, 0.5024, 0.2406, 0.1451, 0.5038, 0.1608, 0.2089, 0.5024, 0.2406, 0.5024, 0.2406, 0.1608, 0.2089, 0.5, 0.0, 0.8392, 0.5019, 0.5, 0.5019, 0.5024, 0.2406, 0.8319, 0.2235, 0.8392, 0.5019, 0.5024, 0.2406])
_ca = me_plane_002.color_attributes.new('Col', 'BYTE_COLOR', 'CORNER')
_ca.data.foreach_set('color', [0.314, 0.07036, 0.0, 1.0, 0.314, 0.04519, 1.0, 1.0, 1.0, 0.001821, 0.0, 1.0, 0.07036, 0.04092, 1.0, 1.0, 0.0648, 0.07036, 0.0, 1.0, 0.0, 0.03689, 0.0, 1.0, 0.305, 0.05951, 1.0, 1.0, 0.314, 0.07036, 0.0, 1.0, 1.0, 0.001821, 0.0, 1.0, 0.314, 0.07036, 0.0, 1.0, 0.305, 0.05951, 1.0, 1.0, 0.0648, 0.07036, 0.0, 1.0, 0.305, 0.05951, 1.0, 1.0, 0.07227, 0.04519, 1.0, 1.0, 0.0648, 0.07036, 0.0, 1.0, 0.0648, 0.07036, 0.0, 1.0, 0.07227, 0.04519, 1.0, 1.0, 0.0, 0.03689, 0.0, 1.0, 0.314, 0.04519, 1.0, 1.0, 0.314, 0.07036, 0.0, 1.0, 0.0648, 0.07036, 0.0, 1.0, 0.07036, 0.04092, 1.0, 1.0, 0.314, 0.04519, 1.0, 1.0, 0.0648, 0.07036, 0.0, 1.0])
me_plane_002.materials.append(mat_material)
me_plane_002.use_remesh_preserve_volume = False
me_plane_002.use_remesh_preserve_attributes = False
me_plane_002.use_mirror_vertex_groups = False
me_plane_002.update()
me_plane_001 = bpy.data.meshes.new('Plane.001')
me_plane_001.from_pydata([(-1.0, 1.013, 0.4005), (1.0, 1.013, 0.4005), (0.0, 2.013, 0.2941), (0.0, 1.013, 0.2668), (-1.0, 0.513, 0.3168), (1.0, 0.513, 0.3168), (0.0, 0.513, 0.183), (0.0, 0.005532, 0.0)], [], [(3, 1, 2), (5, 6, 7), (0, 3, 2), (3, 0, 6), (0, 4, 6), (6, 4, 7), (1, 3, 6), (5, 1, 6)])
me_plane_001.polygons.foreach_set('use_smooth', [True] * 8)
_uv = me_plane_001.uv_layers.new(name='UVMap')
_uv.uv.foreach_set('vector', [0.5, 0.5019, 0.8392, 0.5019, 0.5, 1.0, 0.8319, 0.2235, 0.5024, 0.2406, 0.5, 0.0, 0.1451, 0.5038, 0.5, 0.5019, 0.5, 1.0, 0.5, 0.5019, 0.1451, 0.5038, 0.5024, 0.2406, 0.1451, 0.5038, 0.1608, 0.2089, 0.5024, 0.2406, 0.5024, 0.2406, 0.1608, 0.2089, 0.5, 0.0, 0.8392, 0.5019, 0.5, 0.5019, 0.5024, 0.2406, 0.8319, 0.2235, 0.8392, 0.5019, 0.5024, 0.2406])
_ca = me_plane_001.color_attributes.new('Col', 'BYTE_COLOR', 'CORNER')
_ca.data.foreach_set('color', [0.314, 0.0319, 0.0, 1.0, 0.314, 0.02519, 1.0, 1.0, 1.0, 0.005182, 0.0, 1.0, 0.07036, 0.008023, 1.0, 1.0, 0.0648, 0.02315, 0.0, 1.0, 0.0, 0.003677, 0.0, 1.0, 0.305, 0.02732, 1.0, 1.0, 0.314, 0.0319, 0.0, 1.0, 1.0, 0.005182, 0.0, 1.0, 0.314, 0.0319, 0.0, 1.0, 0.305, 0.02732, 1.0, 1.0, 0.0648, 0.02315, 0.0, 1.0, 0.305, 0.02732, 1.0, 1.0, 0.07227, 0.01938, 1.0, 1.0, 0.0648, 0.02315, 0.0, 1.0, 0.0648, 0.02315, 0.0, 1.0, 0.07227, 0.01938, 1.0, 1.0, 0.0, 0.003677, 0.0, 1.0, 0.314, 0.02519, 1.0, 1.0, 0.314, 0.0319, 0.0, 1.0, 0.0648, 0.02315, 0.0, 1.0, 0.07036, 0.008023, 1.0, 1.0, 0.314, 0.02519, 1.0, 1.0, 0.0648, 0.02315, 0.0, 1.0])
me_plane_001.materials.append(mat_material)
me_plane_001.use_remesh_preserve_volume = False
me_plane_001.use_remesh_preserve_attributes = False
me_plane_001.use_mirror_vertex_groups = False
me_plane_001.update()
me_plane = bpy.data.meshes.new('Plane')
me_plane.from_pydata([(-1.0, 1.013, 0.4005), (1.0, 1.013, 0.4005), (0.0, 2.013, 0.2941), (0.0, 1.013, 0.2668), (-1.0, 0.513, 0.3168), (1.0, 0.513, 0.3168), (0.0, 0.513, 0.183), (0.0, 0.005532, 0.0)], [], [(3, 1, 2), (5, 6, 7), (0, 3, 2), (3, 0, 6), (0, 4, 6), (6, 4, 7), (1, 3, 6), (5, 1, 6)])
me_plane.polygons.foreach_set('use_smooth', [True] * 8)
_uv = me_plane.uv_layers.new(name='UVMap')
_uv.uv.foreach_set('vector', [0.5, 0.5019, 0.8392, 0.5019, 0.5, 1.0, 0.8319, 0.2235, 0.5024, 0.2406, 0.5, 0.0, 0.1451, 0.5038, 0.5, 0.5019, 0.5, 1.0, 0.5, 0.5019, 0.1451, 0.5038, 0.5024, 0.2406, 0.1451, 0.5038, 0.1608, 0.2089, 0.5024, 0.2406, 0.5024, 0.2406, 0.1608, 0.2089, 0.5, 0.0, 0.8392, 0.5019, 0.5, 0.5019, 0.5024, 0.2406, 0.8319, 0.2235, 0.8392, 0.5019, 0.5024, 0.2406])
_ca = me_plane.color_attributes.new('Col', 'BYTE_COLOR', 'CORNER')
_ca.data.foreach_set('color', [0.314, 0.009721, 0.0, 1.0, 0.314, 0.008568, 1.0, 1.0, 1.0, 0.001214, 0.0, 1.0, 0.07036, 0.006995, 1.0, 1.0, 0.0648, 0.008568, 0.0, 1.0, 0.0, 0.001214, 0.0, 1.0, 0.305, 0.007499, 1.0, 1.0, 0.314, 0.009721, 0.0, 1.0, 1.0, 0.001214, 0.0, 1.0, 0.314, 0.009721, 0.0, 1.0, 0.305, 0.007499, 1.0, 1.0, 0.0648, 0.008568, 0.0, 1.0, 0.305, 0.007499, 1.0, 1.0, 0.07227, 0.006049, 1.0, 1.0, 0.0648, 0.008568, 0.0, 1.0, 0.0648, 0.008568, 0.0, 1.0, 0.07227, 0.006049, 1.0, 1.0, 0.0, 0.001214, 0.0, 1.0, 0.314, 0.008568, 1.0, 1.0, 0.314, 0.009721, 0.0, 1.0, 0.0648, 0.008568, 0.0, 1.0, 0.07036, 0.006995, 1.0, 1.0, 0.314, 0.008568, 1.0, 1.0, 0.0648, 0.008568, 0.0, 1.0])
me_plane.materials.append(mat_material)
me_plane.use_remesh_preserve_volume = False
me_plane.use_remesh_preserve_attributes = False
me_plane.use_mirror_vertex_groups = False
me_plane.update()

# ---- objects
ob_plane_017 = bpy.data.objects.new('Plane.017', me_plane_017)
ob_plane_016 = bpy.data.objects.new('Plane.016', me_plane_016)
ob_plane_015 = bpy.data.objects.new('Plane.015', me_plane_015)
ob_plane_014 = bpy.data.objects.new('Plane.014', me_plane_014)
ob_plane_013 = bpy.data.objects.new('Plane.013', me_plane_013)
ob_plane_012 = bpy.data.objects.new('Plane.012', me_plane_012)
ob_plane_011 = bpy.data.objects.new('Plane.011', me_plane_011)
ob_plane_010 = bpy.data.objects.new('Plane.010', me_plane_010)
ob_plane_009 = bpy.data.objects.new('Plane.009', me_plane_009)
ob_plane_008 = bpy.data.objects.new('Plane.008', me_plane_008)
ob_plane_007 = bpy.data.objects.new('Plane.007', me_plane_007)
ob_plane_006 = bpy.data.objects.new('Plane.006', me_plane_006)
ob_plane_005 = bpy.data.objects.new('Plane.005', me_plane_005)
ob_plane_004 = bpy.data.objects.new('Plane.004', me_plane_004)
ob_plane_003 = bpy.data.objects.new('Plane.003', me_plane_003)
ob_plane_002 = bpy.data.objects.new('Plane.002', me_plane_002)
ob_plane_001 = bpy.data.objects.new('Plane.001', me_plane_001)
ob_plane = bpy.data.objects.new('Plane', me_plane)
ob_lamp = bpy.data.objects.new('Lamp', light_lamp)
ob_camera = bpy.data.objects.new('Camera', cam_camera)

# ---- transforms, parenting, visibility, modifiers, constraints
ob_plane_017.location = (0.0, 0.0, 0.0)
ob_plane_017.rotation_euler = (0.2743, -0.01268, -17.52)
ob_plane_017.scale = (0.1789, 0.3578, 0.7155)
ob_plane_017.lineart.crease_threshold = 0.0
ob_plane_016.location = (0.0, 0.0, 0.0)
ob_plane_016.rotation_euler = (0.1724, -0.01017, -16.3)
ob_plane_016.scale = (0.1819, 0.3637, 0.7275)
ob_plane_016.lineart.crease_threshold = 0.0
ob_plane_015.location = (0.0, 0.0, 0.0)
ob_plane_015.rotation_euler = (0.1598, 0.09245, -14.94)
ob_plane_015.scale = (0.1916, 0.3832, 0.7663)
ob_plane_015.lineart.crease_threshold = 0.0
ob_plane_014.location = (0.0, 0.0, 0.0)
ob_plane_014.rotation_euler = (0.1435, 0.1286, -14.23)
ob_plane_014.scale = (0.1859, 0.3718, 0.7436)
ob_plane_014.lineart.crease_threshold = 0.0
ob_plane_013.location = (0.0, 0.0, 0.0)
ob_plane_013.rotation_euler = (0.1317, 0.006767, -13.07)
ob_plane_013.scale = (0.1682, 0.3365, 0.6729)
ob_plane_013.lineart.crease_threshold = 0.0
ob_plane_012.location = (0.0, 0.0, 0.0)
ob_plane_012.rotation_euler = (0.26, -0.008626, -11.94)
ob_plane_012.scale = (0.1737, 0.3473, 0.6946)
ob_plane_012.lineart.crease_threshold = 0.0
ob_plane_011.location = (0.0, 0.0, 0.0)
ob_plane_011.rotation_euler = (-0.1997, -0.0003143, -11.06)
ob_plane_011.scale = (0.2105, 0.4209, 0.8419)
ob_plane_011.lineart.crease_threshold = 0.0
ob_plane_010.location = (0.0, 0.0, 0.0)
ob_plane_010.rotation_euler = (-0.1444, 0.1594, -10.18)
ob_plane_010.scale = (0.219, 0.438, 0.8761)
ob_plane_010.lineart.crease_threshold = 0.0
ob_plane_009.location = (0.0, 0.0, 0.0)
ob_plane_009.rotation_euler = (-0.1379, -0.1479, -9.21)
ob_plane_009.scale = (0.2334, 0.4669, 0.9338)
ob_plane_009.lineart.crease_threshold = 0.0
ob_plane_008.location = (0.0, 0.0, 0.0)
ob_plane_008.rotation_euler = (-0.1661, 0.1141, -7.618)
ob_plane_008.scale = (0.2102, 0.4203, 0.8407)
ob_plane_008.lineart.crease_threshold = 0.0
ob_plane_007.location = (0.0, 0.0, 0.0)
ob_plane_007.rotation_euler = (-0.01486, 0.02338, -6.541)
ob_plane_007.scale = (0.2031, 0.4063, 0.8126)
ob_plane_007.lineart.crease_threshold = 0.0
ob_plane_006.location = (0.0, 0.0, 0.0)
ob_plane_006.rotation_euler = (-0.2063, 0.1208, -5.745)
ob_plane_006.scale = (0.2119, 0.4238, 0.8477)
ob_plane_006.lineart.crease_threshold = 0.0
ob_plane_005.location = (0.0, 0.0, 0.0)
ob_plane_005.rotation_euler = (0.0, -0.0, -5.296)
ob_plane_005.scale = (0.25, 0.5, 1.0)
ob_plane_005.lineart.crease_threshold = 0.0
ob_plane_004.location = (0.0, 0.0, 0.0)
ob_plane_004.rotation_euler = (-0.06349, 0.07262, -4.346)
ob_plane_004.scale = (0.2428, 0.4856, 0.9712)
ob_plane_004.lineart.crease_threshold = 0.0
ob_plane_003.location = (0.0, 0.0, 0.0)
ob_plane_003.rotation_euler = (-0.2038, 0.02391, -3.461)
ob_plane_003.scale = (0.25, 0.5, 1.0)
ob_plane_003.lineart.crease_threshold = 0.0
ob_plane_002.location = (0.0, 0.0, 0.0)
ob_plane_002.rotation_euler = (-0.106, -0.01721, -2.119)
ob_plane_002.scale = (0.25, 0.5, 1.0)
ob_plane_002.lineart.crease_threshold = 0.0
ob_plane_001.location = (0.0, 0.0, 0.0)
ob_plane_001.rotation_euler = (-0.1396, -0.1045, -0.9017)
ob_plane_001.scale = (0.2412, 0.4823, 0.9647)
ob_plane_001.lineart.crease_threshold = 0.0
ob_plane.location = (0.0, 0.0, 0.0)
ob_plane.rotation_euler = (-0.1272, 0.1245, 0.102)
ob_plane.scale = (0.2402, 0.4803, 0.9606)
ob_plane.lineart.crease_threshold = 0.0
ob_lamp.location = (4.076, 1.005, 5.904)
ob_lamp.rotation_euler = (0.6503, 0.05522, 1.866)
ob_lamp.lock_rotations_4d = False
ob_lamp.empty_display_type = 'ARROWS'
ob_lamp.color = (0.0, 0.0, 0.0, 0.0)
ob_lamp.lineart.crease_threshold = 0.0
ob_camera.location = (7.481, -6.508, 5.344)
ob_camera.rotation_euler = (1.109, 0.01082, 0.8149)
ob_camera.lock_rotations_4d = False
ob_camera.empty_display_type = 'ARROWS'
ob_camera.color = (0.0, 0.0, 0.0, 0.0)
ob_camera.display_type = 'WIRE'
ob_camera.lineart.crease_threshold = 0.0

# ---- collection membership
col_collection_1.objects.link(ob_plane_017)
col_collection_1.objects.link(ob_plane_016)
col_collection_1.objects.link(ob_plane_015)
col_collection_1.objects.link(ob_plane_014)
col_collection_1.objects.link(ob_plane_013)
col_collection_1.objects.link(ob_plane_012)
col_collection_1.objects.link(ob_plane_011)
col_collection_1.objects.link(ob_plane_010)
col_collection_1.objects.link(ob_plane_009)
col_collection_1.objects.link(ob_plane_008)
col_collection_1.objects.link(ob_plane_007)
col_collection_1.objects.link(ob_plane_006)
col_collection_1.objects.link(ob_plane_005)
col_collection_1.objects.link(ob_plane_004)
col_collection_1.objects.link(ob_plane_003)
col_collection_1.objects.link(ob_plane_002)
col_collection_1.objects.link(ob_plane_001)
col_collection_1.objects.link(ob_plane)
col_collection_1.objects.link(ob_lamp)
col_collection_1.objects.link(ob_camera)

# ---- scene / render settings (as saved in the file)
scene.camera = ob_camera
scene.frame_start = 1; scene.frame_end = 250; scene.frame_set(1)
scene.render.engine = 'BLENDER_EEVEE_NEXT'
scene.render.image_settings.color_mode = 'RGB'
scene.render.image_settings.compression = 90
scene.render.resolution_percentage = 50
scene.render.dither_intensity = 0.0
scene.render.bake_margin = 2
scene.render.bake_bias = 0.0
scene.cycles.use_denoising = False
scene.cycles.samples = 10
scene.cycles.sampling_pattern = 'TABULATED_SOBOL'
scene.cycles.light_sampling_threshold = 0.0
scene.cycles.use_adaptive_sampling = False
scene.cycles.use_light_tree = False
scene.cycles.blur_glossy = 0.0
scene.cycles.volume_bounces = 1
scene.cycles.pixel_filter_type = 'GAUSSIAN'
scene.cycles.sample_clamp_indirect = 0.0
scene.view_settings.view_transform = 'Standard'
bpy.context.view_layer.update()
